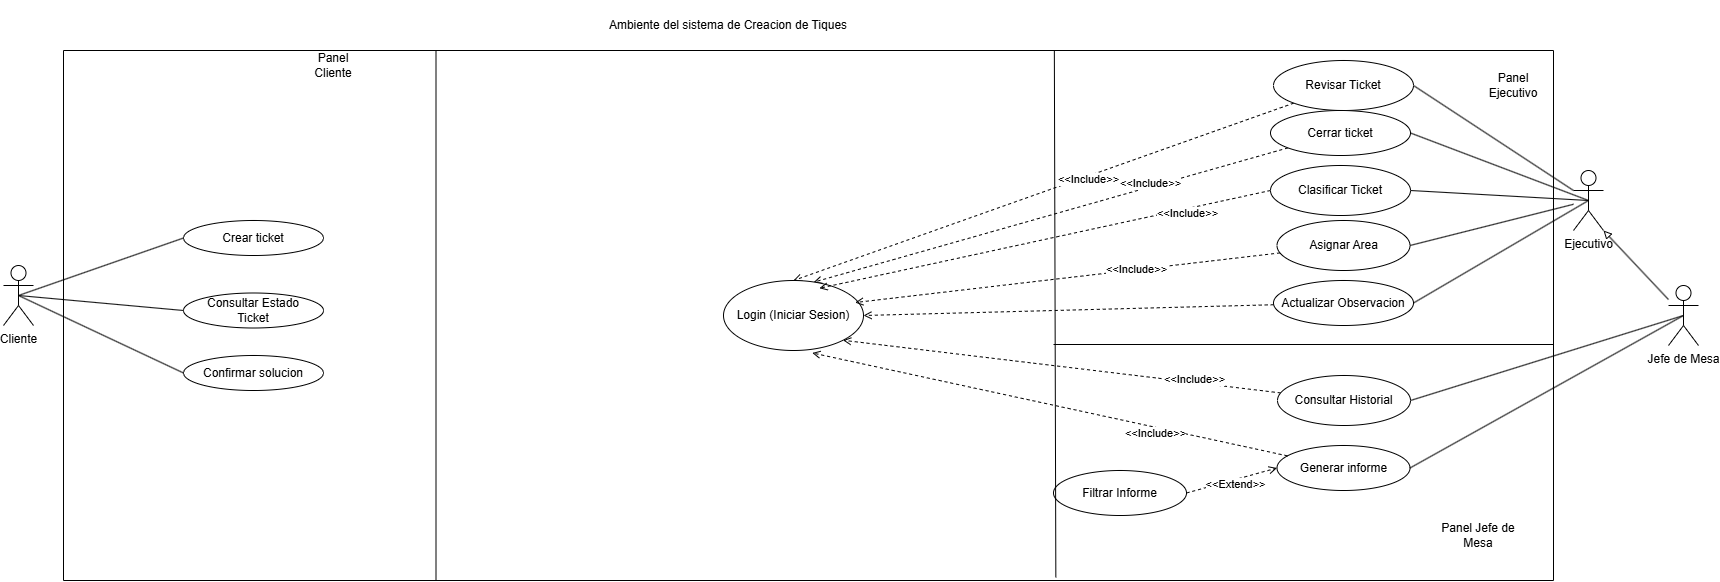

The diagram above was exported from draw.io. Its source (the exported page's mxGraphModel, read from the mxfile embedded in the PNG):
<mxGraphModel dx="2549" dy="958" grid="1" gridSize="10" guides="1" tooltips="1" connect="1" arrows="1" fold="1" page="1" pageScale="1" pageWidth="827" pageHeight="1169" math="0" shadow="0">
  <root>
    <mxCell id="0" />
    <mxCell id="1" parent="0" />
    <mxCell id="kY16eyTJlCt09ROk2EUs-31" edge="1" parent="1" source="kY16eyTJlCt09ROk2EUs-1" style="rounded=0;orthogonalLoop=1;jettySize=auto;html=1;exitX=0.5;exitY=0.5;exitDx=0;exitDy=0;exitPerimeter=0;entryX=0;entryY=0.5;entryDx=0;entryDy=0;endArrow=none;endFill=0;" target="kY16eyTJlCt09ROk2EUs-6">
      <mxGeometry relative="1" as="geometry" />
    </mxCell>
    <mxCell id="kY16eyTJlCt09ROk2EUs-32" edge="1" parent="1" source="kY16eyTJlCt09ROk2EUs-1" style="rounded=0;orthogonalLoop=1;jettySize=auto;html=1;exitX=0.5;exitY=0.5;exitDx=0;exitDy=0;exitPerimeter=0;entryX=0;entryY=0.5;entryDx=0;entryDy=0;endArrow=none;endFill=0;" target="kY16eyTJlCt09ROk2EUs-7">
      <mxGeometry relative="1" as="geometry" />
    </mxCell>
    <mxCell id="kY16eyTJlCt09ROk2EUs-33" edge="1" parent="1" source="kY16eyTJlCt09ROk2EUs-1" style="rounded=0;orthogonalLoop=1;jettySize=auto;html=1;exitX=0.5;exitY=0.5;exitDx=0;exitDy=0;exitPerimeter=0;entryX=0;entryY=0.5;entryDx=0;entryDy=0;endArrow=none;endFill=0;" target="kY16eyTJlCt09ROk2EUs-8">
      <mxGeometry relative="1" as="geometry" />
    </mxCell>
    <mxCell id="kY16eyTJlCt09ROk2EUs-1" parent="1" style="shape=umlActor;verticalLabelPosition=bottom;verticalAlign=top;html=1;" value="Cliente" vertex="1">
      <mxGeometry height="60" width="30" x="-250" y="635" as="geometry" />
    </mxCell>
    <mxCell id="kY16eyTJlCt09ROk2EUs-122" edge="1" parent="1" source="kY16eyTJlCt09ROk2EUs-2" style="rounded=0;orthogonalLoop=1;jettySize=auto;html=1;exitX=0.5;exitY=0.5;exitDx=0;exitDy=0;exitPerimeter=0;entryX=1;entryY=0.5;entryDx=0;entryDy=0;endArrow=none;endFill=0;" target="kY16eyTJlCt09ROk2EUs-15">
      <mxGeometry relative="1" as="geometry" />
    </mxCell>
    <mxCell id="kY16eyTJlCt09ROk2EUs-2" parent="1" style="shape=umlActor;verticalLabelPosition=bottom;verticalAlign=top;html=1;" value="Ejecutivo" vertex="1">
      <mxGeometry height="60" width="30" x="1320" y="540" as="geometry" />
    </mxCell>
    <mxCell id="kY16eyTJlCt09ROk2EUs-4" parent="1" style="shape=umlActor;verticalLabelPosition=bottom;verticalAlign=top;html=1;" value="Jefe de Mesa" vertex="1">
      <mxGeometry height="60" width="30" x="1415" y="655" as="geometry" />
    </mxCell>
    <mxCell id="kY16eyTJlCt09ROk2EUs-11" parent="1" style="swimlane;startSize=0;" value="" vertex="1">
      <mxGeometry height="530" width="1490" x="-190" y="420" as="geometry" />
    </mxCell>
    <mxCell id="kY16eyTJlCt09ROk2EUs-6" parent="kY16eyTJlCt09ROk2EUs-11" style="ellipse;whiteSpace=wrap;html=1;" value="Crear ticket" vertex="1">
      <mxGeometry height="35" width="140" x="120" y="170" as="geometry" />
    </mxCell>
    <mxCell id="kY16eyTJlCt09ROk2EUs-7" parent="kY16eyTJlCt09ROk2EUs-11" style="ellipse;whiteSpace=wrap;html=1;" value="Consultar Estado&lt;div&gt;Ticket&lt;/div&gt;" vertex="1">
      <mxGeometry height="35" width="140" x="120" y="242.5" as="geometry" />
    </mxCell>
    <mxCell id="kY16eyTJlCt09ROk2EUs-8" parent="kY16eyTJlCt09ROk2EUs-11" style="ellipse;whiteSpace=wrap;html=1;" value="Confirmar solucion" vertex="1">
      <mxGeometry height="35" width="140" x="120" y="305" as="geometry" />
    </mxCell>
    <mxCell id="kY16eyTJlCt09ROk2EUs-100" edge="1" parent="kY16eyTJlCt09ROk2EUs-11" source="kY16eyTJlCt09ROk2EUs-12" style="rounded=0;orthogonalLoop=1;jettySize=auto;html=1;entryX=0.5;entryY=0;entryDx=0;entryDy=0;endArrow=open;endFill=0;dashed=1;" target="kY16eyTJlCt09ROk2EUs-99">
      <mxGeometry relative="1" as="geometry" />
    </mxCell>
    <mxCell id="kY16eyTJlCt09ROk2EUs-112" connectable="0" parent="kY16eyTJlCt09ROk2EUs-100" style="edgeLabel;html=1;align=center;verticalAlign=middle;resizable=0;points=[];" value="&amp;lt;&amp;lt;Include&amp;gt;&amp;gt;" vertex="1">
      <mxGeometry relative="1" x="-0.1747" y="3" as="geometry">
        <mxPoint as="offset" />
      </mxGeometry>
    </mxCell>
    <mxCell id="kY16eyTJlCt09ROk2EUs-12" parent="kY16eyTJlCt09ROk2EUs-11" style="ellipse;whiteSpace=wrap;html=1;" value="Revisar Ticket" vertex="1">
      <mxGeometry height="50" width="140" x="1210" y="10" as="geometry" />
    </mxCell>
    <mxCell id="kY16eyTJlCt09ROk2EUs-14" parent="kY16eyTJlCt09ROk2EUs-11" style="ellipse;whiteSpace=wrap;html=1;" value="Asignar Area" vertex="1">
      <mxGeometry height="50" width="133" x="1213.5" y="170" as="geometry" />
    </mxCell>
    <mxCell id="kY16eyTJlCt09ROk2EUs-123" edge="1" parent="kY16eyTJlCt09ROk2EUs-11" source="kY16eyTJlCt09ROk2EUs-15" style="rounded=0;orthogonalLoop=1;jettySize=auto;html=1;entryX=1;entryY=0.5;entryDx=0;entryDy=0;endArrow=open;endFill=0;dashed=1;" target="kY16eyTJlCt09ROk2EUs-99">
      <mxGeometry relative="1" as="geometry" />
    </mxCell>
    <mxCell id="kY16eyTJlCt09ROk2EUs-15" parent="kY16eyTJlCt09ROk2EUs-11" style="ellipse;whiteSpace=wrap;html=1;" value="Actualizar Observacion" vertex="1">
      <mxGeometry height="45" width="140" x="1210" y="230" as="geometry" />
    </mxCell>
    <mxCell id="kY16eyTJlCt09ROk2EUs-108" edge="1" parent="kY16eyTJlCt09ROk2EUs-11" source="kY16eyTJlCt09ROk2EUs-16" style="rounded=0;orthogonalLoop=1;jettySize=auto;html=1;entryX=0.644;entryY=0.024;entryDx=0;entryDy=0;dashed=1;endArrow=open;endFill=0;entryPerimeter=0;" target="kY16eyTJlCt09ROk2EUs-99">
      <mxGeometry relative="1" as="geometry" />
    </mxCell>
    <mxCell id="kY16eyTJlCt09ROk2EUs-116" connectable="0" parent="kY16eyTJlCt09ROk2EUs-108" style="edgeLabel;html=1;align=center;verticalAlign=middle;resizable=0;points=[];" value="&amp;lt;&amp;lt;Include&amp;gt;&amp;gt;" vertex="1">
      <mxGeometry relative="1" x="-0.4245" y="-4" as="geometry">
        <mxPoint as="offset" />
      </mxGeometry>
    </mxCell>
    <mxCell id="kY16eyTJlCt09ROk2EUs-16" parent="kY16eyTJlCt09ROk2EUs-11" style="ellipse;whiteSpace=wrap;html=1;" value="Cerrar ticket" vertex="1">
      <mxGeometry height="45" width="140" x="1207" y="60" as="geometry" />
    </mxCell>
    <mxCell id="kY16eyTJlCt09ROk2EUs-13" parent="kY16eyTJlCt09ROk2EUs-11" style="ellipse;whiteSpace=wrap;html=1;" value="Clasificar Ticket" vertex="1">
      <mxGeometry height="50" width="140" x="1207" y="115" as="geometry" />
    </mxCell>
    <mxCell id="kY16eyTJlCt09ROk2EUs-110" edge="1" parent="kY16eyTJlCt09ROk2EUs-11" source="kY16eyTJlCt09ROk2EUs-28" style="rounded=0;orthogonalLoop=1;jettySize=auto;html=1;entryX=1;entryY=1;entryDx=0;entryDy=0;endArrow=open;endFill=0;dashed=1;" target="kY16eyTJlCt09ROk2EUs-99">
      <mxGeometry relative="1" as="geometry" />
    </mxCell>
    <mxCell id="kY16eyTJlCt09ROk2EUs-117" connectable="0" parent="kY16eyTJlCt09ROk2EUs-110" style="edgeLabel;html=1;align=center;verticalAlign=middle;resizable=0;points=[];" value="&amp;lt;&amp;lt;Include&amp;gt;&amp;gt;" vertex="1">
      <mxGeometry relative="1" x="-0.6038" y="-4" as="geometry">
        <mxPoint x="-1" as="offset" />
      </mxGeometry>
    </mxCell>
    <mxCell id="kY16eyTJlCt09ROk2EUs-28" parent="kY16eyTJlCt09ROk2EUs-11" style="ellipse;whiteSpace=wrap;html=1;" value="Consultar Historial" vertex="1">
      <mxGeometry height="50" width="133" x="1214" y="325" as="geometry" />
    </mxCell>
    <mxCell id="kY16eyTJlCt09ROk2EUs-59" parent="kY16eyTJlCt09ROk2EUs-11" style="ellipse;whiteSpace=wrap;html=1;" value="Generar informe" vertex="1">
      <mxGeometry height="45" width="133" x="1213.5" y="395" as="geometry" />
    </mxCell>
    <mxCell id="kY16eyTJlCt09ROk2EUs-86" edge="1" parent="kY16eyTJlCt09ROk2EUs-11" source="kY16eyTJlCt09ROk2EUs-70" style="rounded=0;orthogonalLoop=1;jettySize=auto;html=1;exitX=1;exitY=0.5;exitDx=0;exitDy=0;entryX=0;entryY=0.5;entryDx=0;entryDy=0;endArrow=open;endFill=0;dashed=1;" target="kY16eyTJlCt09ROk2EUs-59">
      <mxGeometry relative="1" as="geometry" />
    </mxCell>
    <mxCell id="kY16eyTJlCt09ROk2EUs-87" connectable="0" parent="kY16eyTJlCt09ROk2EUs-86" style="edgeLabel;html=1;align=center;verticalAlign=middle;resizable=0;points=[];" value="&amp;lt;&amp;lt;Extend&amp;gt;&amp;gt;" vertex="1">
      <mxGeometry relative="1" x="0.042" y="-4" as="geometry">
        <mxPoint as="offset" />
      </mxGeometry>
    </mxCell>
    <mxCell id="kY16eyTJlCt09ROk2EUs-70" parent="kY16eyTJlCt09ROk2EUs-11" style="ellipse;whiteSpace=wrap;html=1;" value="Filtrar Informe" vertex="1">
      <mxGeometry height="45" width="133" x="990" y="420" as="geometry" />
    </mxCell>
    <mxCell id="kY16eyTJlCt09ROk2EUs-98" parent="kY16eyTJlCt09ROk2EUs-11" style="line;strokeWidth=1;fillColor=none;align=left;verticalAlign=middle;spacingTop=-1;spacingLeft=3;spacingRight=3;rotatable=0;labelPosition=right;points=[];portConstraint=eastwest;strokeColor=inherit;" value="" vertex="1">
      <mxGeometry height="8" width="500" x="990" y="290" as="geometry" />
    </mxCell>
    <mxCell id="kY16eyTJlCt09ROk2EUs-99" parent="kY16eyTJlCt09ROk2EUs-11" style="ellipse;whiteSpace=wrap;html=1;" value="Login (Iniciar Sesion)" vertex="1">
      <mxGeometry height="70" width="140" x="660" y="230" as="geometry" />
    </mxCell>
    <mxCell id="kY16eyTJlCt09ROk2EUs-105" edge="1" parent="kY16eyTJlCt09ROk2EUs-11" source="kY16eyTJlCt09ROk2EUs-13" style="rounded=0;orthogonalLoop=1;jettySize=auto;html=1;exitX=0;exitY=0.5;exitDx=0;exitDy=0;entryX=0.685;entryY=0.111;entryDx=0;entryDy=0;entryPerimeter=0;endArrow=open;endFill=0;dashed=1;" target="kY16eyTJlCt09ROk2EUs-99">
      <mxGeometry relative="1" as="geometry" />
    </mxCell>
    <mxCell id="kY16eyTJlCt09ROk2EUs-113" connectable="0" parent="kY16eyTJlCt09ROk2EUs-105" style="edgeLabel;html=1;align=center;verticalAlign=middle;resizable=0;points=[];" value="&amp;lt;&amp;lt;Include&amp;gt;&amp;gt;" vertex="1">
      <mxGeometry relative="1" x="-0.6314" y="5" as="geometry">
        <mxPoint x="-1" as="offset" />
      </mxGeometry>
    </mxCell>
    <mxCell id="kY16eyTJlCt09ROk2EUs-107" edge="1" parent="kY16eyTJlCt09ROk2EUs-11" source="kY16eyTJlCt09ROk2EUs-14" style="rounded=0;orthogonalLoop=1;jettySize=auto;html=1;entryX=0.94;entryY=0.315;entryDx=0;entryDy=0;entryPerimeter=0;endArrow=open;endFill=0;dashed=1;" target="kY16eyTJlCt09ROk2EUs-99">
      <mxGeometry relative="1" as="geometry" />
    </mxCell>
    <mxCell id="kY16eyTJlCt09ROk2EUs-115" connectable="0" parent="kY16eyTJlCt09ROk2EUs-107" style="edgeLabel;html=1;align=center;verticalAlign=middle;resizable=0;points=[];" value="&amp;lt;&amp;lt;Include&amp;gt;&amp;gt;" vertex="1">
      <mxGeometry relative="1" x="-0.3176" y="-1" as="geometry">
        <mxPoint x="1" as="offset" />
      </mxGeometry>
    </mxCell>
    <mxCell id="kY16eyTJlCt09ROk2EUs-111" edge="1" parent="kY16eyTJlCt09ROk2EUs-11" source="kY16eyTJlCt09ROk2EUs-59" style="rounded=0;orthogonalLoop=1;jettySize=auto;html=1;entryX=0.634;entryY=1.035;entryDx=0;entryDy=0;entryPerimeter=0;endArrow=open;endFill=0;dashed=1;" target="kY16eyTJlCt09ROk2EUs-99">
      <mxGeometry relative="1" as="geometry" />
    </mxCell>
    <mxCell id="kY16eyTJlCt09ROk2EUs-118" connectable="0" parent="kY16eyTJlCt09ROk2EUs-111" style="edgeLabel;html=1;align=center;verticalAlign=middle;resizable=0;points=[];" value="&amp;lt;&amp;lt;Include&amp;gt;&amp;gt;" vertex="1">
      <mxGeometry relative="1" x="-0.4532" y="5" as="geometry">
        <mxPoint x="-1" as="offset" />
      </mxGeometry>
    </mxCell>
    <mxCell id="kY16eyTJlCt09ROk2EUs-124" parent="kY16eyTJlCt09ROk2EUs-11" style="text;html=1;whiteSpace=wrap;strokeColor=none;fillColor=none;align=center;verticalAlign=middle;rounded=0;" value="Panel Ejecutivo" vertex="1">
      <mxGeometry height="30" width="60" x="1420" y="20" as="geometry" />
    </mxCell>
    <mxCell id="kY16eyTJlCt09ROk2EUs-80" edge="1" parent="1" source="kY16eyTJlCt09ROk2EUs-2" style="rounded=0;orthogonalLoop=1;jettySize=auto;html=1;exitX=0;exitY=0.3333333333333333;exitDx=0;exitDy=0;entryX=1;entryY=0.5;entryDx=0;entryDy=0;endArrow=none;endFill=0;exitPerimeter=0;" target="kY16eyTJlCt09ROk2EUs-12">
      <mxGeometry relative="1" as="geometry">
        <mxPoint x="1186.2965496769084" y="641.5137922578535" as="sourcePoint" />
      </mxGeometry>
    </mxCell>
    <mxCell id="kY16eyTJlCt09ROk2EUs-81" edge="1" parent="1" source="kY16eyTJlCt09ROk2EUs-2" style="rounded=0;orthogonalLoop=1;jettySize=auto;html=1;exitX=0.5;exitY=0.5;exitDx=0;exitDy=0;entryX=1;entryY=0.5;entryDx=0;entryDy=0;endArrow=none;endFill=0;exitPerimeter=0;" target="kY16eyTJlCt09ROk2EUs-13">
      <mxGeometry relative="1" as="geometry">
        <mxPoint x="1170.0000000000018" y="657.5000000000002" as="sourcePoint" />
      </mxGeometry>
    </mxCell>
    <mxCell id="kY16eyTJlCt09ROk2EUs-83" edge="1" parent="1" source="kY16eyTJlCt09ROk2EUs-2" style="rounded=0;orthogonalLoop=1;jettySize=auto;html=1;entryX=1;entryY=0.5;entryDx=0;entryDy=0;endArrow=none;endFill=0;" target="kY16eyTJlCt09ROk2EUs-14">
      <mxGeometry relative="1" as="geometry">
        <mxPoint x="1170.0000000000018" y="657.5000000000002" as="sourcePoint" />
      </mxGeometry>
    </mxCell>
    <mxCell id="kY16eyTJlCt09ROk2EUs-84" edge="1" parent="1" source="kY16eyTJlCt09ROk2EUs-2" style="rounded=0;orthogonalLoop=1;jettySize=auto;html=1;exitX=0.5;exitY=0.5;exitDx=0;exitDy=0;entryX=1;entryY=0.5;entryDx=0;entryDy=0;endArrow=none;endFill=0;exitPerimeter=0;" target="kY16eyTJlCt09ROk2EUs-16">
      <mxGeometry relative="1" as="geometry">
        <mxPoint x="1170.0000000000018" y="657.5000000000002" as="sourcePoint" />
      </mxGeometry>
    </mxCell>
    <mxCell id="kY16eyTJlCt09ROk2EUs-90" edge="1" parent="1" source="kY16eyTJlCt09ROk2EUs-4" style="rounded=0;orthogonalLoop=1;jettySize=auto;html=1;entryX=1;entryY=1;entryDx=0;entryDy=0;entryPerimeter=0;endArrow=block;endFill=0;" target="kY16eyTJlCt09ROk2EUs-2">
      <mxGeometry relative="1" as="geometry" />
    </mxCell>
    <mxCell id="kY16eyTJlCt09ROk2EUs-88" edge="1" parent="1" source="kY16eyTJlCt09ROk2EUs-4" style="rounded=0;orthogonalLoop=1;jettySize=auto;html=1;exitX=0.5;exitY=0.5;exitDx=0;exitDy=0;entryX=1;entryY=0.5;entryDx=0;entryDy=0;endArrow=none;endFill=0;exitPerimeter=0;" target="kY16eyTJlCt09ROk2EUs-28">
      <mxGeometry relative="1" as="geometry">
        <mxPoint x="1170.0000000000018" y="657.5000000000002" as="sourcePoint" />
      </mxGeometry>
    </mxCell>
    <mxCell id="kY16eyTJlCt09ROk2EUs-85" edge="1" parent="1" source="kY16eyTJlCt09ROk2EUs-4" style="rounded=0;orthogonalLoop=1;jettySize=auto;html=1;exitX=0.5;exitY=0.5;exitDx=0;exitDy=0;entryX=1;entryY=0.5;entryDx=0;entryDy=0;endArrow=none;endFill=0;exitPerimeter=0;" target="kY16eyTJlCt09ROk2EUs-59">
      <mxGeometry relative="1" as="geometry">
        <mxPoint x="1186.2965496769084" y="673.4862077421467" as="sourcePoint" />
      </mxGeometry>
    </mxCell>
    <mxCell id="kY16eyTJlCt09ROk2EUs-125" parent="1" style="text;html=1;whiteSpace=wrap;strokeColor=none;fillColor=none;align=center;verticalAlign=middle;rounded=0;" value="Panel Jefe de Mesa" vertex="1">
      <mxGeometry height="30" width="90" x="1180" y="890" as="geometry" />
    </mxCell>
    <mxCell id="kY16eyTJlCt09ROk2EUs-126" edge="1" parent="1" source="kY16eyTJlCt09ROk2EUs-11" style="endArrow=none;html=1;rounded=0;entryX=0.25;entryY=0;entryDx=0;entryDy=0;exitX=0.25;exitY=1;exitDx=0;exitDy=0;" target="kY16eyTJlCt09ROk2EUs-11" value="">
      <mxGeometry height="50" relative="1" width="50" as="geometry">
        <mxPoint x="350" y="780" as="sourcePoint" />
        <mxPoint x="400" y="730" as="targetPoint" />
      </mxGeometry>
    </mxCell>
    <mxCell id="kY16eyTJlCt09ROk2EUs-127" edge="1" parent="1" source="kY16eyTJlCt09ROk2EUs-11" style="endArrow=none;html=1;rounded=0;entryX=0.665;entryY=0;entryDx=0;entryDy=0;entryPerimeter=0;exitX=0.666;exitY=0.994;exitDx=0;exitDy=0;exitPerimeter=0;" target="kY16eyTJlCt09ROk2EUs-11" value="">
      <mxGeometry height="50" relative="1" width="50" as="geometry">
        <mxPoint x="810" y="830" as="sourcePoint" />
        <mxPoint x="860" y="780" as="targetPoint" />
      </mxGeometry>
    </mxCell>
    <mxCell id="kY16eyTJlCt09ROk2EUs-130" parent="1" style="text;html=1;whiteSpace=wrap;strokeColor=none;fillColor=none;align=center;verticalAlign=middle;rounded=0;" value="Panel Cliente" vertex="1">
      <mxGeometry height="30" width="60" x="50" y="420" as="geometry" />
    </mxCell>
    <mxCell id="kY16eyTJlCt09ROk2EUs-131" parent="1" style="text;html=1;whiteSpace=wrap;strokeColor=none;fillColor=none;align=center;verticalAlign=middle;rounded=0;" value="Ambiente del sistema de Creacion de Tiques" vertex="1">
      <mxGeometry height="50" width="350" x="300" y="370" as="geometry" />
    </mxCell>
  </root>
</mxGraphModel>